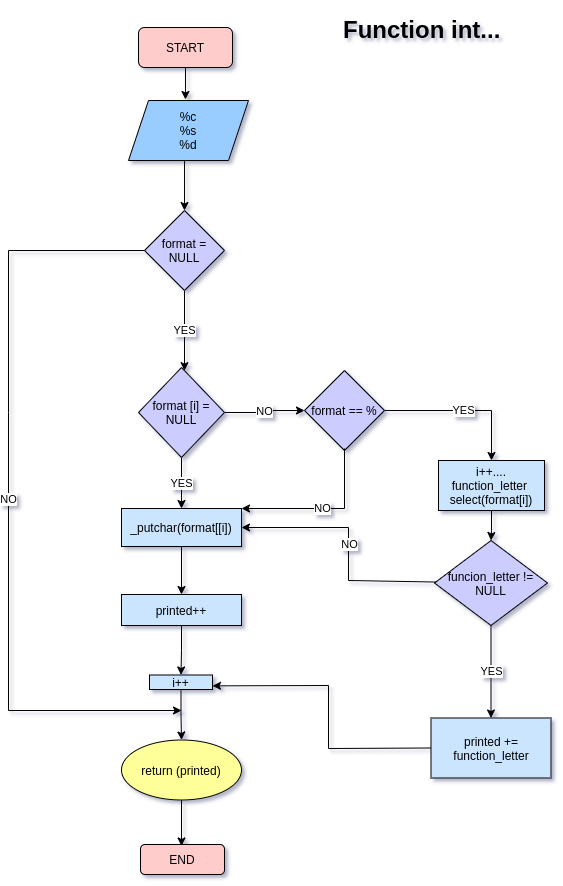

The diagram above was exported from draw.io. Its source (the exported page's mxGraphModel, read from the mxfile embedded in the PNG):
<mxGraphModel dx="583" dy="1905" grid="1" gridSize="10" guides="1" tooltips="1" connect="1" arrows="1" fold="1" page="1" pageScale="1" pageWidth="827" pageHeight="1169" background="#FFFFFF" math="0" shadow="1">
  <root>
    <mxCell id="0" />
    <mxCell id="1" parent="0" />
    <mxCell id="VJ-zK6spE97VVDjLf6kZ-1" value="START" style="rounded=1;whiteSpace=wrap;html=1;fillColor=#FFCCCC;" parent="1" vertex="1">
      <mxGeometry x="370" y="7" width="94" height="40" as="geometry" />
    </mxCell>
    <mxCell id="VJ-zK6spE97VVDjLf6kZ-2" value="&lt;h1&gt;Function int...&lt;/h1&gt;" style="text;html=1;strokeColor=none;fillColor=none;spacing=5;spacingTop=-20;whiteSpace=wrap;overflow=hidden;rounded=0;" parent="1" vertex="1">
      <mxGeometry x="570" y="-10" width="190" height="120" as="geometry" />
    </mxCell>
    <mxCell id="VJ-zK6spE97VVDjLf6kZ-3" value="%c&lt;br&gt;%s&lt;br&gt;%d" style="shape=parallelogram;perimeter=parallelogramPerimeter;whiteSpace=wrap;html=1;fixedSize=1;fillColor=#99CCFF;" parent="1" vertex="1">
      <mxGeometry x="360" y="80" width="120" height="60" as="geometry" />
    </mxCell>
    <mxCell id="VJ-zK6spE97VVDjLf6kZ-10" value="YES" style="edgeStyle=orthogonalEdgeStyle;rounded=0;orthogonalLoop=1;jettySize=auto;html=1;" parent="1" source="VJ-zK6spE97VVDjLf6kZ-4" target="VJ-zK6spE97VVDjLf6kZ-9" edge="1">
      <mxGeometry relative="1" as="geometry">
        <Array as="points">
          <mxPoint x="416" y="310" />
          <mxPoint x="416" y="310" />
        </Array>
      </mxGeometry>
    </mxCell>
    <mxCell id="VJ-zK6spE97VVDjLf6kZ-4" value="format = NULL" style="rhombus;whiteSpace=wrap;html=1;fillColor=#CCCCFF;" parent="1" vertex="1">
      <mxGeometry x="376" y="190" width="80" height="80" as="geometry" />
    </mxCell>
    <mxCell id="VJ-zK6spE97VVDjLf6kZ-5" value="" style="endArrow=classic;html=1;rounded=0;entryX=0.558;entryY=-0.017;entryDx=0;entryDy=0;entryPerimeter=0;exitX=0.5;exitY=1;exitDx=0;exitDy=0;" parent="1" source="VJ-zK6spE97VVDjLf6kZ-1" edge="1">
      <mxGeometry width="50" height="50" relative="1" as="geometry">
        <mxPoint x="380" y="200" as="sourcePoint" />
        <mxPoint x="416.96000000000004" y="78.98000000000002" as="targetPoint" />
      </mxGeometry>
    </mxCell>
    <mxCell id="VJ-zK6spE97VVDjLf6kZ-6" value="" style="endArrow=classic;html=1;rounded=0;entryX=0.5;entryY=0;entryDx=0;entryDy=0;exitX=0.467;exitY=1.006;exitDx=0;exitDy=0;exitPerimeter=0;" parent="1" source="VJ-zK6spE97VVDjLf6kZ-3" target="VJ-zK6spE97VVDjLf6kZ-4" edge="1">
      <mxGeometry width="50" height="50" relative="1" as="geometry">
        <mxPoint x="390" y="200" as="sourcePoint" />
        <mxPoint x="440" y="150" as="targetPoint" />
      </mxGeometry>
    </mxCell>
    <mxCell id="VJ-zK6spE97VVDjLf6kZ-12" value="NO" style="edgeStyle=orthogonalEdgeStyle;rounded=0;orthogonalLoop=1;jettySize=auto;html=1;" parent="1" source="VJ-zK6spE97VVDjLf6kZ-9" target="VJ-zK6spE97VVDjLf6kZ-11" edge="1">
      <mxGeometry relative="1" as="geometry" />
    </mxCell>
    <mxCell id="qQ9lgUJQ5GUCrgXGrtCt-9" value="YES" style="edgeStyle=orthogonalEdgeStyle;rounded=0;orthogonalLoop=1;jettySize=auto;html=1;" edge="1" parent="1" source="VJ-zK6spE97VVDjLf6kZ-9" target="qQ9lgUJQ5GUCrgXGrtCt-8">
      <mxGeometry relative="1" as="geometry" />
    </mxCell>
    <mxCell id="VJ-zK6spE97VVDjLf6kZ-9" value="format [i] = NULL" style="rhombus;whiteSpace=wrap;html=1;fillColor=#CCCCFF;" parent="1" vertex="1">
      <mxGeometry x="370" y="347" width="86" height="90" as="geometry" />
    </mxCell>
    <mxCell id="qQ9lgUJQ5GUCrgXGrtCt-2" value="YES" style="edgeStyle=orthogonalEdgeStyle;rounded=0;orthogonalLoop=1;jettySize=auto;html=1;" edge="1" parent="1" source="VJ-zK6spE97VVDjLf6kZ-11" target="qQ9lgUJQ5GUCrgXGrtCt-1">
      <mxGeometry relative="1" as="geometry" />
    </mxCell>
    <mxCell id="VJ-zK6spE97VVDjLf6kZ-11" value="format == %" style="rhombus;whiteSpace=wrap;html=1;fillColor=#CCCCFF;" parent="1" vertex="1">
      <mxGeometry x="536" y="350" width="80" height="80" as="geometry" />
    </mxCell>
    <mxCell id="qQ9lgUJQ5GUCrgXGrtCt-4" value="" style="edgeStyle=orthogonalEdgeStyle;rounded=0;orthogonalLoop=1;jettySize=auto;html=1;" edge="1" parent="1" source="qQ9lgUJQ5GUCrgXGrtCt-1" target="qQ9lgUJQ5GUCrgXGrtCt-3">
      <mxGeometry relative="1" as="geometry" />
    </mxCell>
    <mxCell id="qQ9lgUJQ5GUCrgXGrtCt-1" value="i++....&lt;br&gt;function_letter&amp;nbsp; select(format[i])" style="whiteSpace=wrap;html=1;fillColor=#CCE5FF;" vertex="1" parent="1">
      <mxGeometry x="670" y="440" width="106" height="50" as="geometry" />
    </mxCell>
    <mxCell id="qQ9lgUJQ5GUCrgXGrtCt-6" value="YES" style="edgeStyle=orthogonalEdgeStyle;rounded=0;orthogonalLoop=1;jettySize=auto;html=1;" edge="1" parent="1" source="qQ9lgUJQ5GUCrgXGrtCt-3" target="qQ9lgUJQ5GUCrgXGrtCt-5">
      <mxGeometry relative="1" as="geometry" />
    </mxCell>
    <mxCell id="qQ9lgUJQ5GUCrgXGrtCt-3" value="&lt;span&gt;funcion_letter != NULL&lt;/span&gt;" style="rhombus;whiteSpace=wrap;html=1;fillColor=#CCCCFF;" vertex="1" parent="1">
      <mxGeometry x="666" y="520" width="113" height="85" as="geometry" />
    </mxCell>
    <mxCell id="qQ9lgUJQ5GUCrgXGrtCt-5" value="&lt;span&gt;printed +=&lt;/span&gt;&lt;br&gt;&lt;span&gt;function_letter&lt;/span&gt;" style="whiteSpace=wrap;html=1;fillColor=#CCE5FF;" vertex="1" parent="1">
      <mxGeometry x="662.5" y="697.5" width="120" height="60" as="geometry" />
    </mxCell>
    <mxCell id="qQ9lgUJQ5GUCrgXGrtCt-11" value="" style="edgeStyle=orthogonalEdgeStyle;rounded=0;orthogonalLoop=1;jettySize=auto;html=1;" edge="1" parent="1" source="qQ9lgUJQ5GUCrgXGrtCt-8" target="qQ9lgUJQ5GUCrgXGrtCt-10">
      <mxGeometry relative="1" as="geometry" />
    </mxCell>
    <mxCell id="qQ9lgUJQ5GUCrgXGrtCt-8" value="_putchar(format[[i])" style="whiteSpace=wrap;html=1;fillColor=#CCE5FF;" vertex="1" parent="1">
      <mxGeometry x="353" y="488" width="120" height="38" as="geometry" />
    </mxCell>
    <mxCell id="qQ9lgUJQ5GUCrgXGrtCt-15" value="" style="edgeStyle=orthogonalEdgeStyle;rounded=0;orthogonalLoop=1;jettySize=auto;html=1;" edge="1" parent="1" source="qQ9lgUJQ5GUCrgXGrtCt-10" target="qQ9lgUJQ5GUCrgXGrtCt-14">
      <mxGeometry relative="1" as="geometry" />
    </mxCell>
    <mxCell id="qQ9lgUJQ5GUCrgXGrtCt-10" value="printed++" style="whiteSpace=wrap;html=1;fillColor=#CCE5FF;" vertex="1" parent="1">
      <mxGeometry x="353" y="574" width="120" height="31" as="geometry" />
    </mxCell>
    <mxCell id="qQ9lgUJQ5GUCrgXGrtCt-17" value="" style="edgeStyle=orthogonalEdgeStyle;rounded=0;orthogonalLoop=1;jettySize=auto;html=1;" edge="1" parent="1" source="qQ9lgUJQ5GUCrgXGrtCt-14" target="qQ9lgUJQ5GUCrgXGrtCt-16">
      <mxGeometry relative="1" as="geometry" />
    </mxCell>
    <mxCell id="qQ9lgUJQ5GUCrgXGrtCt-14" value="i++" style="whiteSpace=wrap;html=1;fillColor=#CCE5FF;" vertex="1" parent="1">
      <mxGeometry x="381" y="654.5" width="63" height="14.5" as="geometry" />
    </mxCell>
    <mxCell id="qQ9lgUJQ5GUCrgXGrtCt-29" value="" style="edgeStyle=orthogonalEdgeStyle;rounded=0;orthogonalLoop=1;jettySize=auto;html=1;" edge="1" parent="1" source="qQ9lgUJQ5GUCrgXGrtCt-16">
      <mxGeometry relative="1" as="geometry">
        <mxPoint x="413" y="825.5" as="targetPoint" />
      </mxGeometry>
    </mxCell>
    <mxCell id="qQ9lgUJQ5GUCrgXGrtCt-16" value="return (printed)" style="ellipse;whiteSpace=wrap;html=1;fillColor=#FFFF99;" vertex="1" parent="1">
      <mxGeometry x="353" y="719.5" width="120" height="60" as="geometry" />
    </mxCell>
    <mxCell id="qQ9lgUJQ5GUCrgXGrtCt-20" value="NO" style="endArrow=classic;html=1;rounded=0;exitX=0;exitY=0.5;exitDx=0;exitDy=0;" edge="1" parent="1" source="VJ-zK6spE97VVDjLf6kZ-4">
      <mxGeometry width="50" height="50" relative="1" as="geometry">
        <mxPoint x="510" y="550" as="sourcePoint" />
        <mxPoint x="413" y="690" as="targetPoint" />
        <Array as="points">
          <mxPoint x="240" y="230" />
          <mxPoint x="240" y="392" />
          <mxPoint x="240" y="690" />
        </Array>
      </mxGeometry>
    </mxCell>
    <mxCell id="qQ9lgUJQ5GUCrgXGrtCt-21" value="NO" style="endArrow=classic;html=1;rounded=0;entryX=1;entryY=0;entryDx=0;entryDy=0;exitX=0.5;exitY=1;exitDx=0;exitDy=0;" edge="1" parent="1" target="qQ9lgUJQ5GUCrgXGrtCt-8">
      <mxGeometry width="50" height="50" relative="1" as="geometry">
        <mxPoint x="576" y="428" as="sourcePoint" />
        <mxPoint x="473" y="495.5" as="targetPoint" />
        <Array as="points">
          <mxPoint x="576" y="488" />
        </Array>
      </mxGeometry>
    </mxCell>
    <mxCell id="qQ9lgUJQ5GUCrgXGrtCt-25" value="" style="endArrow=classic;html=1;rounded=0;entryX=1;entryY=0.75;entryDx=0;entryDy=0;exitX=0;exitY=0.5;exitDx=0;exitDy=0;" edge="1" parent="1" source="qQ9lgUJQ5GUCrgXGrtCt-5" target="qQ9lgUJQ5GUCrgXGrtCt-14">
      <mxGeometry width="50" height="50" relative="1" as="geometry">
        <mxPoint x="550" y="410" as="sourcePoint" />
        <mxPoint x="600" y="360" as="targetPoint" />
        <Array as="points">
          <mxPoint x="560" y="728" />
          <mxPoint x="560" y="665" />
        </Array>
      </mxGeometry>
    </mxCell>
    <mxCell id="qQ9lgUJQ5GUCrgXGrtCt-30" value="END" style="rounded=1;whiteSpace=wrap;html=1;fillColor=#FFCCCC;" vertex="1" parent="1">
      <mxGeometry x="372" y="824" width="84" height="30" as="geometry" />
    </mxCell>
    <mxCell id="qQ9lgUJQ5GUCrgXGrtCt-31" value="" style="endArrow=classic;html=1;rounded=0;entryX=1;entryY=0.5;entryDx=0;entryDy=0;" edge="1" parent="1" source="qQ9lgUJQ5GUCrgXGrtCt-3" target="qQ9lgUJQ5GUCrgXGrtCt-8">
      <mxGeometry relative="1" as="geometry">
        <mxPoint x="663" y="563" as="sourcePoint" />
        <mxPoint x="577" y="510" as="targetPoint" />
        <Array as="points">
          <mxPoint x="580" y="560" />
          <mxPoint x="580" y="507" />
        </Array>
      </mxGeometry>
    </mxCell>
    <mxCell id="qQ9lgUJQ5GUCrgXGrtCt-32" value="NO" style="edgeLabel;resizable=0;html=1;align=center;verticalAlign=middle;fillColor=#FFFF99;" connectable="0" vertex="1" parent="qQ9lgUJQ5GUCrgXGrtCt-31">
      <mxGeometry relative="1" as="geometry" />
    </mxCell>
  </root>
</mxGraphModel>